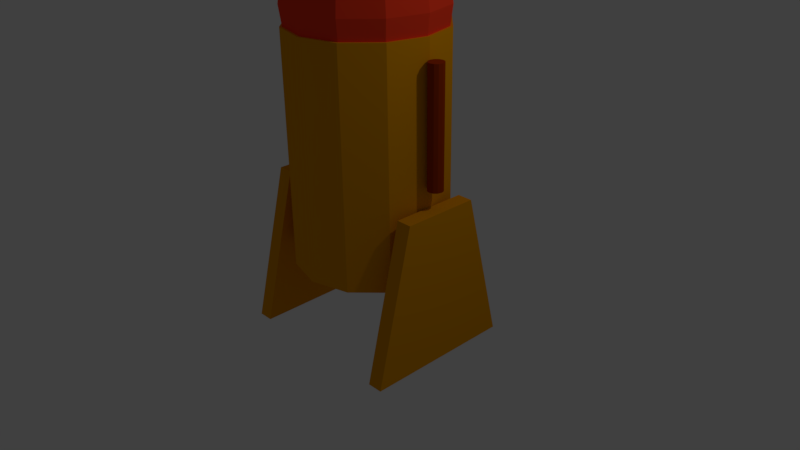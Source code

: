 # Source: robot.blend  (saved by Blender 2.77.0; exported with 4.5.12 LTS)
import bpy
from mathutils import Matrix  # noqa: F401  (used for matrix-valued properties, if any)

bpy.ops.wm.read_factory_settings(use_empty=True)
scene = bpy.context.scene
scene.name = 'Scene'

# ---- collections
col_collection_1 = bpy.data.collections.new('Collection 1'); scene.collection.children.link(col_collection_1)

# ---- materials (node trees are filled in below, after node groups)
mat_arm_material = bpy.data.materials.new('arm_material')
mat_arm_material.alpha_threshold = 0.0
mat_arm_material.use_transparent_shadow = False
mat_arm_material.diffuse_color = (0.3506, 0.03505, 0.0, 1.0)
mat_arm_material.roughness = 0.5
mat_yellow_material = bpy.data.materials.new('yellow_material')
mat_yellow_material.alpha_threshold = 0.0
mat_yellow_material.use_transparent_shadow = False
mat_yellow_material.diffuse_color = (0.8, 0.3225, 0.0, 1.0)
mat_yellow_material.roughness = 0.5
mat_head_material = bpy.data.materials.new('head_material')
mat_head_material.alpha_threshold = 0.0
mat_head_material.use_transparent_shadow = False
mat_head_material.diffuse_color = (1.0, 0.05218, 0.01702, 1.0)
mat_head_material.specular_color = (0.5071, 0.4851, 0.002792)
mat_head_material.roughness = 0.5

# ---- material node trees

# ---- world
world_world = bpy.data.worlds.new('World'); scene.world = world_world
world_world.color = (0.05088, 0.05088, 0.05088)
world_world.use_sun_shadow = False
world_world.sun_shadow_jitter_overblur = 0.0
world_world.cycles.sampling_method = 'MANUAL'

# ---- cameras
cam_camera = bpy.data.cameras.new('Camera')
cam_camera.clip_end = 100.0
cam_camera.lens = 35.0
cam_camera.sensor_width = 32.0
cam_camera.sensor_height = 18.0
cam_camera.ortho_scale = 7.314
cam_camera.dof.focus_distance = 0.0
cam_camera.dof.aperture_fstop = 128.0

# ---- lights
light_lamp = bpy.data.lights.new('Lamp', 'POINT')
light_lamp.transmission_factor = 0.0
light_lamp.cutoff_distance = 30.0
light_lamp.energy = 100.0
light_lamp.shadow_buffer_clip_start = 1.001
light_lamp.shadow_soft_size = 0.1
light_lamp.shadow_maximum_resolution = 0.006
light_lamp.use_absolute_resolution = True

# ---- meshes
me_cylinder_003 = bpy.data.meshes.new('Cylinder.003')
me_cylinder_003.from_pydata([(0.0, 0.1, -0.75), (0.0, 0.1, 0.75), (0.05, 0.0866, -0.75), (0.05, 0.0866, 0.75), (0.0866, 0.05, -0.75), (0.0866, 0.05, 0.75), (0.1, -4.371e-09, -0.75), (0.1, -4.371e-09, 0.75), (0.0866, -0.05, -0.75), (0.0866, -0.05, 0.75), (0.05, -0.0866, -0.75), (0.05, -0.0866, 0.75), (1.51e-08, -0.1, -0.75), (1.51e-08, -0.1, 0.75), (-0.05, -0.0866, -0.75), (-0.05, -0.0866, 0.75), (-0.0866, -0.05, -0.75), (-0.0866, -0.05, 0.75), (-0.1, -4.649e-08, -0.75), (-0.1, -4.649e-08, 0.75), (-0.0866, 0.05, -0.75), (-0.0866, 0.05, 0.75), (-0.05, 0.0866, -0.75), (-0.05, 0.0866, 0.75)], [], [(0, 1, 3, 2), (2, 3, 5, 4), (4, 5, 7, 6), (6, 7, 9, 8), (8, 9, 11, 10), (10, 11, 13, 12), (12, 13, 15, 14), (14, 15, 17, 16), (16, 17, 19, 18), (18, 19, 21, 20), (3, 1, 23, 21, 19, 17, 15, 13, 11, 9, 7, 5), (20, 21, 23, 22), (22, 23, 1, 0), (0, 2, 4, 6, 8, 10, 12, 14, 16, 18, 20, 22)])
me_cylinder_003.materials.append(mat_arm_material)
me_cylinder_003.use_remesh_preserve_volume = False
me_cylinder_003.use_remesh_preserve_attributes = False
me_cylinder_003.use_mirror_vertex_groups = False
me_cylinder_003.update()
me_cube_002 = bpy.data.meshes.new('Cube.002')
me_cube_002.from_pydata([(-1.0, -1.0, -1.0), (-1.0, -0.5, 1.0), (-1.0, 1.0, -1.0), (-1.0, 0.5, 1.0), (1.0, -1.0, -1.0), (1.0, -0.5, 1.0), (1.0, 1.0, -1.0), (1.0, 0.5, 1.0)], [], [(1, 3, 2, 0), (3, 7, 6, 2), (7, 5, 4, 6), (5, 1, 0, 4), (0, 2, 6, 4), (5, 7, 3, 1)])
me_cube_002.materials.append(mat_yellow_material)
me_cube_002.use_remesh_preserve_volume = False
me_cube_002.use_remesh_preserve_attributes = False
me_cube_002.use_mirror_vertex_groups = False
me_cube_002.update()
me_cube_001 = bpy.data.meshes.new('Cube.001')
me_cube_001.from_pydata([(-1.0, -1.0, -1.0), (-1.0, -0.5, 1.0), (-1.0, 1.0, -1.0), (-1.0, 0.5, 1.0), (1.0, -1.0, -1.0), (1.0, -0.5, 1.0), (1.0, 1.0, -1.0), (1.0, 0.5, 1.0)], [], [(1, 3, 2, 0), (3, 7, 6, 2), (7, 5, 4, 6), (5, 1, 0, 4), (0, 2, 6, 4), (5, 7, 3, 1)])
me_cube_001.materials.append(mat_yellow_material)
me_cube_001.use_remesh_preserve_volume = False
me_cube_001.use_remesh_preserve_attributes = False
me_cube_001.use_mirror_vertex_groups = False
me_cube_001.update()
me_sphere = bpy.data.meshes.new('Sphere')
me_sphere.from_pydata([(-0.2588, 0.0, 0.9659), (-0.5, 0.0, 0.866), (-0.7071, 0.0, 0.7071), (-0.866, 0.0, 0.5), (-0.9659, 0.0, 0.2588), (-1.0, 0.0, 7.55e-08), (-0.9659, 0.0, -0.2588), (-0.866, 0.0, -0.5), (-0.7071, 0.0, -0.7071), (-0.5, 0.0, -0.866), (-0.2588, 0.0, -0.9659), (-3.894e-07, 0.0, -1.0), (-0.2241, 0.1294, 0.9659), (-0.433, 0.25, 0.866), (-0.6124, 0.3536, 0.7071), (-0.75, 0.433, 0.5), (-0.8365, 0.483, 0.2588), (-0.866, 0.5, 7.55e-08), (-0.8365, 0.483, -0.2588), (-0.75, 0.433, -0.5), (-0.6124, 0.3536, -0.7071), (-0.433, 0.25, -0.866), (-0.2241, 0.1294, -0.9659), (-0.1294, 0.2241, 0.9659), (-0.25, 0.433, 0.866), (-0.3536, 0.6124, 0.7071), (-0.433, 0.75, 0.5), (-0.483, 0.8365, 0.2588), (-0.5, 0.866, 7.55e-08), (-0.483, 0.8365, -0.2588), (-0.433, 0.75, -0.5), (-0.3536, 0.6124, -0.7071), (-0.25, 0.433, -0.866), (-0.1294, 0.2241, -0.9659), (-3.839e-07, 0.2588, 0.9659), (-3.709e-07, 0.5, 0.866), (-3.938e-07, 0.7071, 0.7071), (-3.724e-07, 0.866, 0.5), (-3.938e-07, 0.9659, 0.2588), (-3.858e-07, 1.0, 7.55e-08), (-3.898e-07, 0.9659, -0.2588), (-3.942e-07, 0.866, -0.5), (-4.076e-07, 0.7071, -0.7071), (-3.699e-07, 0.5, -0.866), (-3.843e-07, 0.2588, -0.9659), (0.1294, 0.2241, 0.9659), (0.25, 0.433, 0.866), (0.3536, 0.6124, 0.7071), (0.433, 0.75, 0.5), (0.483, 0.8365, 0.2588), (0.5, 0.866, 7.55e-08), (0.483, 0.8365, -0.2588), (0.433, 0.75, -0.5), (0.3536, 0.6124, -0.7071), (0.25, 0.433, -0.866), (0.1294, 0.2241, -0.9659), (-7.267e-07, -1.947e-07, 1.0), (0.2241, 0.1294, 0.9659), (0.433, 0.25, 0.866), (0.6124, 0.3536, 0.7071), (0.75, 0.433, 0.5), (0.8365, 0.483, 0.2588), (0.866, 0.5, 7.55e-08), (0.8365, 0.483, -0.2588), (0.75, 0.433, -0.5), (0.6124, 0.3536, -0.7071), (0.433, 0.25, -0.866), (0.2241, 0.1294, -0.9659), (0.2588, -1.028e-08, 0.9659), (0.5, -1.575e-08, 0.866), (0.7071, -3.164e-08, 0.7071), (0.866, -5.302e-08, 0.5), (0.9659, -3.163e-08, 0.2588), (1.0, -1.375e-08, 7.55e-08), (0.9659, -3.562e-08, -0.2588), (0.866, -3.121e-08, -0.5), (0.7071, 8.002e-09, -0.7071), (0.5, -4.463e-08, -0.866), (0.2588, -9.892e-09, -0.9659), (0.2241, -0.1294, 0.9659), (0.433, -0.25, 0.866), (0.6124, -0.3536, 0.7071), (0.75, -0.433, 0.5), (0.8365, -0.483, 0.2588), (0.866, -0.5, 7.55e-08), (0.8365, -0.483, -0.2588), (0.75, -0.433, -0.5), (0.6124, -0.3536, -0.7071), (0.433, -0.25, -0.866), (0.2241, -0.1294, -0.9659), (0.1294, -0.2241, 0.9659), (0.25, -0.433, 0.866), (0.3536, -0.6124, 0.7071), (0.433, -0.75, 0.5), (0.483, -0.8365, 0.2588), (0.5, -0.866, 7.55e-08), (0.483, -0.8365, -0.2588), (0.433, -0.75, -0.5), (0.3536, -0.6124, -0.7071), (0.25, -0.433, -0.866), (0.1294, -0.2241, -0.9659), (-4.153e-07, -0.2588, 0.9659), (-4.005e-07, -0.5, 0.866), (-4.293e-07, -0.7071, 0.7071), (-4.506e-07, -0.866, 0.5), (-4.292e-07, -0.9659, 0.2588), (-4.372e-07, -1.0, 7.55e-08), (-4.59e-07, -0.9659, -0.2588), (-4.288e-07, -0.866, -0.5), (-3.896e-07, -0.7071, -0.7071), (-4.571e-07, -0.5, -0.866), (-4.15e-07, -0.2588, -0.9659), (-0.1294, -0.2241, 0.9659), (-0.25, -0.433, 0.866), (-0.3536, -0.6124, 0.7071), (-0.433, -0.75, 0.5), (-0.483, -0.8365, 0.2588), (-0.5, -0.866, 7.55e-08), (-0.483, -0.8365, -0.2588), (-0.433, -0.75, -0.5), (-0.3536, -0.6124, -0.7071), (-0.25, -0.433, -0.866), (-0.1294, -0.2241, -0.9659), (-0.2241, -0.1294, 0.9659), (-0.433, -0.25, 0.866), (-0.6124, -0.3536, 0.7071), (-0.75, -0.433, 0.5), (-0.8365, -0.483, 0.2588), (-0.866, -0.5, 7.55e-08), (-0.8365, -0.483, -0.2588), (-0.75, -0.433, -0.5), (-0.6124, -0.3536, -0.7071), (-0.433, -0.25, -0.866), (-0.2241, -0.1294, -0.9659)], [], [(0, 56, 12), (5, 4, 16, 17), (10, 9, 21, 22), (3, 2, 14, 15), (8, 7, 19, 20), (1, 0, 12, 13), (6, 5, 17, 18), (11, 10, 22), (4, 3, 15, 16), (9, 8, 20, 21), (2, 1, 13, 14), (7, 6, 18, 19), (12, 56, 23), (17, 16, 27, 28), (22, 21, 32, 33), (15, 14, 25, 26), (20, 19, 30, 31), (13, 12, 23, 24), (18, 17, 28, 29), (11, 22, 33), (16, 15, 26, 27), (21, 20, 31, 32), (14, 13, 24, 25), (19, 18, 29, 30), (32, 31, 42, 43), (25, 24, 35, 36), (30, 29, 40, 41), (23, 56, 34), (28, 27, 38, 39), (33, 32, 43, 44), (26, 25, 36, 37), (31, 30, 41, 42), (24, 23, 34, 35), (29, 28, 39, 40), (11, 33, 44), (27, 26, 37, 38), (35, 34, 45, 46), (40, 39, 50, 51), (11, 44, 55), (38, 37, 48, 49), (43, 42, 53, 54), (36, 35, 46, 47), (41, 40, 51, 52), (34, 56, 45), (39, 38, 49, 50), (44, 43, 54, 55), (37, 36, 47, 48), (42, 41, 52, 53), (55, 54, 66, 67), (48, 47, 59, 60), (53, 52, 64, 65), (46, 45, 57, 58), (51, 50, 62, 63), (11, 55, 67), (49, 48, 60, 61), (54, 53, 65, 66), (47, 46, 58, 59), (52, 51, 63, 64), (45, 56, 57), (50, 49, 61, 62), (59, 58, 69, 70), (64, 63, 74, 75), (57, 56, 68), (62, 61, 72, 73), (67, 66, 77, 78), (60, 59, 70, 71), (65, 64, 75, 76), (58, 57, 68, 69), (63, 62, 73, 74), (11, 67, 78), (61, 60, 71, 72), (66, 65, 76, 77), (11, 78, 89), (72, 71, 82, 83), (77, 76, 87, 88), (70, 69, 80, 81), (75, 74, 85, 86), (68, 56, 79), (73, 72, 83, 84), (78, 77, 88, 89), (71, 70, 81, 82), (76, 75, 86, 87), (69, 68, 79, 80), (74, 73, 84, 85), (82, 81, 92, 93), (87, 86, 97, 98), (80, 79, 90, 91), (85, 84, 95, 96), (11, 89, 100), (83, 82, 93, 94), (88, 87, 98, 99), (81, 80, 91, 92), (86, 85, 96, 97), (79, 56, 90), (84, 83, 94, 95), (89, 88, 99, 100), (90, 56, 101), (95, 94, 105, 106), (100, 99, 110, 111), (93, 92, 103, 104), (98, 97, 108, 109), (91, 90, 101, 102), (96, 95, 106, 107), (11, 100, 111), (94, 93, 104, 105), (99, 98, 109, 110), (92, 91, 102, 103), (97, 96, 107, 108), (105, 104, 115, 116), (110, 109, 120, 121), (103, 102, 113, 114), (108, 107, 118, 119), (101, 56, 112), (106, 105, 116, 117), (111, 110, 121, 122), (104, 103, 114, 115), (109, 108, 119, 120), (102, 101, 112, 113), (107, 106, 117, 118), (11, 111, 122), (113, 112, 123, 124), (118, 117, 128, 129), (11, 122, 133), (116, 115, 126, 127), (121, 120, 131, 132), (114, 113, 124, 125), (119, 118, 129, 130), (112, 56, 123), (117, 116, 127, 128), (122, 121, 132, 133), (115, 114, 125, 126), (120, 119, 130, 131), (128, 127, 4, 5), (133, 132, 9, 10), (126, 125, 2, 3), (131, 130, 7, 8), (124, 123, 0, 1), (129, 128, 5, 6), (11, 133, 10), (127, 126, 3, 4), (132, 131, 8, 9), (125, 124, 1, 2), (130, 129, 6, 7), (123, 56, 0)])
me_sphere.materials.append(mat_head_material)
me_sphere.use_remesh_preserve_volume = False
me_sphere.use_remesh_preserve_attributes = False
me_sphere.use_mirror_vertex_groups = False
me_sphere.update()
me_cylinder_002 = bpy.data.meshes.new('Cylinder.002')
me_cylinder_002.from_pydata([(0.0, 1.0, -1.5), (0.0, 1.0, 1.5), (0.5, 0.866, -1.5), (0.5, 0.866, 1.5), (0.866, 0.5, -1.5), (0.866, 0.5, 1.5), (1.0, -4.371e-08, -1.5), (1.0, -4.371e-08, 1.5), (0.866, -0.5, -1.5), (0.866, -0.5, 1.5), (0.5, -0.866, -1.5), (0.5, -0.866, 1.5), (1.51e-07, -1.0, -1.5), (1.51e-07, -1.0, 1.5), (-0.5, -0.866, -1.5), (-0.5, -0.866, 1.5), (-0.866, -0.5, -1.5), (-0.866, -0.5, 1.5), (-1.0, -4.649e-07, -1.5), (-1.0, -4.649e-07, 1.5), (-0.866, 0.5, -1.5), (-0.866, 0.5, 1.5), (-0.5, 0.866, -1.5), (-0.5, 0.866, 1.5)], [], [(0, 1, 3, 2), (2, 3, 5, 4), (4, 5, 7, 6), (6, 7, 9, 8), (8, 9, 11, 10), (10, 11, 13, 12), (12, 13, 15, 14), (14, 15, 17, 16), (16, 17, 19, 18), (18, 19, 21, 20), (3, 1, 23, 21, 19, 17, 15, 13, 11, 9, 7, 5), (20, 21, 23, 22), (22, 23, 1, 0), (0, 2, 4, 6, 8, 10, 12, 14, 16, 18, 20, 22)])
me_cylinder_002.materials.append(mat_yellow_material)
me_cylinder_002.use_remesh_preserve_volume = False
me_cylinder_002.use_remesh_preserve_attributes = False
me_cylinder_002.use_mirror_vertex_groups = False
me_cylinder_002.update()

# ---- objects
ob_arm = bpy.data.objects.new('arm', me_cylinder_003)
ob_right_leg = bpy.data.objects.new('right_leg', me_cube_002)
ob_left_leg = bpy.data.objects.new('left_leg', me_cube_001)
ob_head = bpy.data.objects.new('head', me_sphere)
ob_body = bpy.data.objects.new('body', me_cylinder_002)
ob_lamp = bpy.data.objects.new('Lamp', light_lamp)
ob_camera = bpy.data.objects.new('Camera', cam_camera)

# ---- transforms, parenting, visibility, modifiers, constraints
ob_arm.location = (56.1, -3.353e-07, 0.334)
ob_arm.lineart.crease_threshold = 0.0
ob_right_leg.location = (53.9, -3.353e-07, -1.666)
ob_right_leg.scale = (0.1, 1.0, 1.0)
ob_right_leg.lineart.crease_threshold = 0.0
ob_left_leg.location = (56.1, -3.353e-07, -1.666)
ob_left_leg.scale = (0.1, 1.0, 1.0)
ob_left_leg.lineart.crease_threshold = 0.0
ob_head.location = (55.0, -3.353e-07, 1.584)
ob_head.rotation_euler = (-2.701e-07, 0.0, 0.0)
ob_head.lineart.crease_threshold = 0.0
ob_body.location = (55.0, -3.353e-07, -0.166)
ob_body.lineart.crease_threshold = 0.0
ob_lamp.location = (59.08, 1.005, 4.238)
ob_lamp.rotation_euler = (0.6503, 0.05522, 1.866)
ob_lamp.lock_rotations_4d = False
ob_lamp.empty_display_type = 'ARROWS'
ob_lamp.color = (0.0, 0.0, 0.0, 0.0)
ob_lamp.lineart.crease_threshold = 0.0
ob_camera.location = (62.48, -6.508, 3.678)
ob_camera.rotation_euler = (1.109, 0.01082, 0.8149)
ob_camera.lock_rotations_4d = False
ob_camera.empty_display_type = 'ARROWS'
ob_camera.color = (0.0, 0.0, 0.0, 0.0)
ob_camera.display_type = 'WIRE'
ob_camera.lineart.crease_threshold = 0.0

# ---- collection membership
col_collection_1.objects.link(ob_arm)
col_collection_1.objects.link(ob_right_leg)
col_collection_1.objects.link(ob_left_leg)
col_collection_1.objects.link(ob_head)
col_collection_1.objects.link(ob_body)
col_collection_1.objects.link(ob_lamp)
col_collection_1.objects.link(ob_camera)

# ---- scene / render settings (as saved in the file)
scene.camera = ob_camera
scene.frame_start = 0; scene.frame_end = 40; scene.frame_set(21)
scene.render.engine = 'BLENDER_EEVEE_NEXT'
scene.render.resolution_percentage = 50
scene.render.dither_intensity = 0.0
scene.cycles.use_denoising = False
scene.cycles.samples = 128
scene.cycles.sampling_pattern = 'TABULATED_SOBOL'
scene.cycles.light_sampling_threshold = 0.0
scene.cycles.use_adaptive_sampling = False
scene.cycles.use_light_tree = False
scene.cycles.blur_glossy = 0.0
scene.cycles.sample_clamp_indirect = 0.0
scene.view_settings.view_transform = 'Standard'
bpy.context.view_layer.update()
